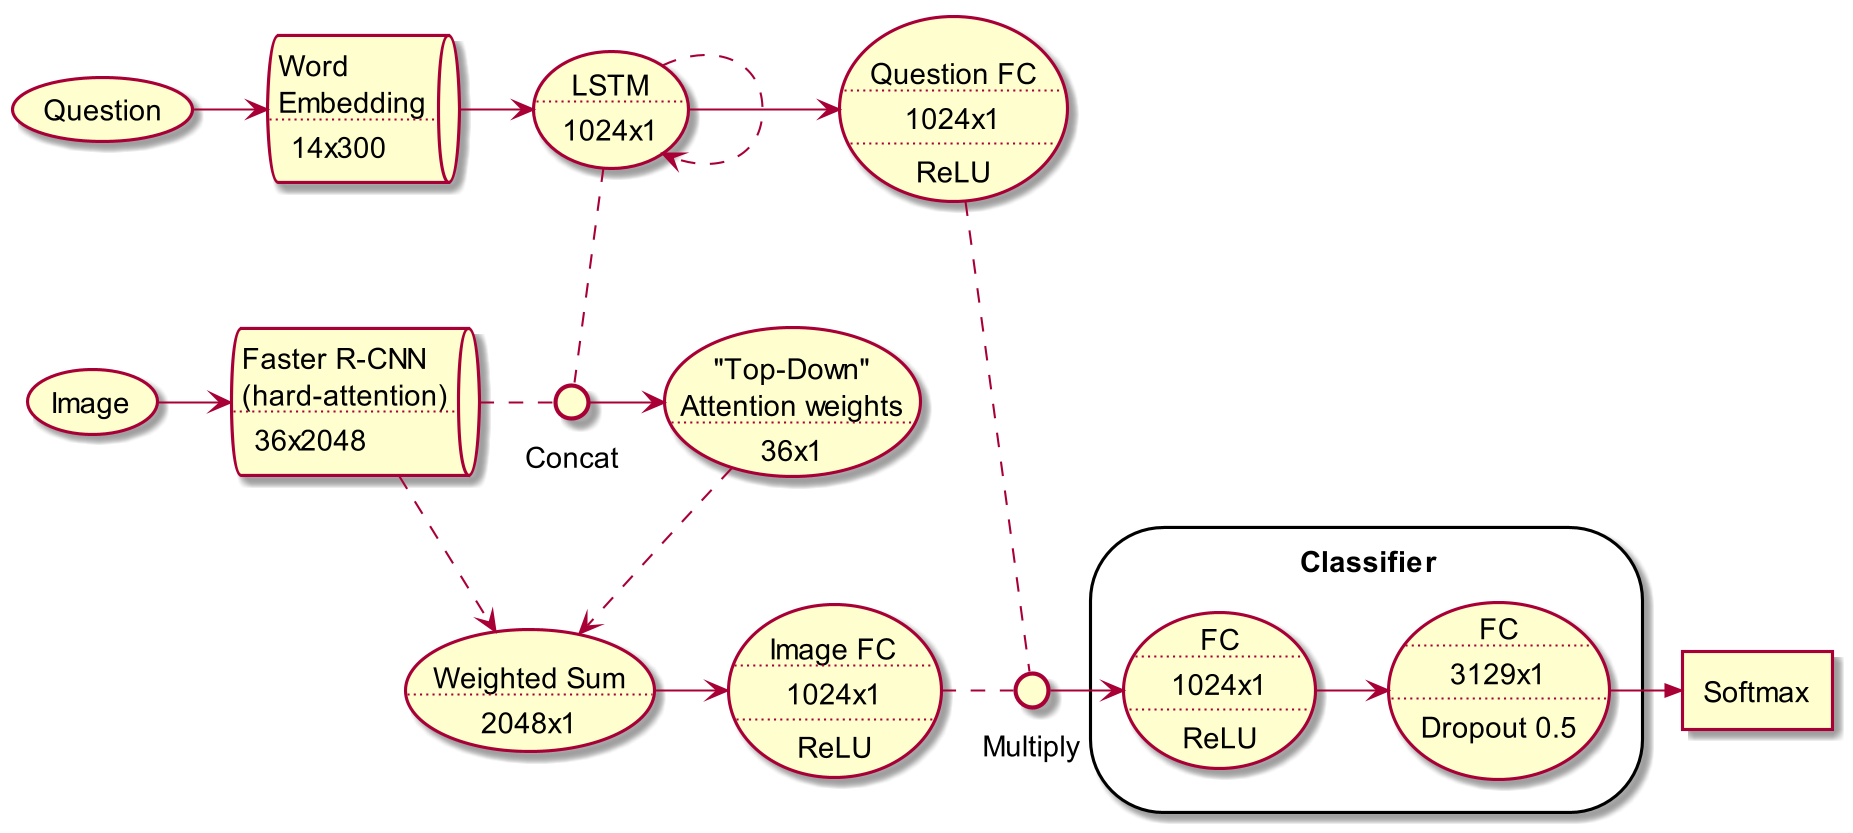

The diagram above was rendered by PlantUML. Its source (embedded in the PNG):
@startuml
skinparam dpi 200


queue word_embed [
Word
Embedding
....
14x300
]


queue Atten1 [
Faster R-CNN
(hard-attention)
....
36x2048
]


usecase Image
usecase Question


usecase LSTM [
LSTM
....
1024x1
]

usecase Atten2 [
"Top-Down"
Attention weights
....
36x1
]

interface Concat

usecase Sum1 [
Weighted Sum
....
2048x1
]

usecase FC1v [
Image FC
....
1024x1
....
ReLU
]

usecase FC1q [
Question FC
....
1024x1
....
ReLU
]

storage Classifier {

usecase FC2 [
FC
....
1024x1
....
ReLU
]

usecase FC3 [
FC
....
3129x1
....
Dropout 0.5
]
}

interface Multiply

agent Softmax

Question -> word_embed
word_embed -> LSTM
LSTM ..> LSTM
LSTM .. Concat


Image -> Atten1
Atten1 . Concat

Concat -> Atten2

Atten2 ..> Sum1
Atten1 ..> Sum1

Sum1 -> FC1v
LSTM -> FC1q


FC1v . Multiply
FC1q . Multiply

Multiply -> FC2
FC2 -> FC3
FC3 ->> Softmax

@enduml